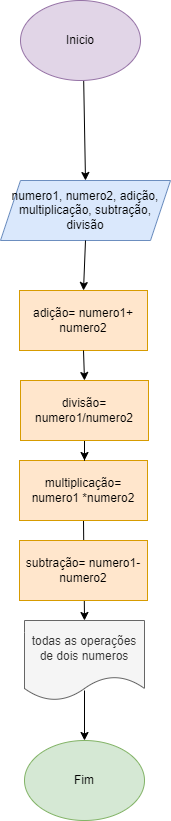

The diagram above was exported from draw.io. Its source (the exported page's mxGraphModel, read from the mxfile embedded in the PNG):
<mxGraphModel dx="756" dy="448" grid="1" gridSize="10" guides="1" tooltips="1" connect="1" arrows="1" fold="1" page="1" pageScale="1" pageWidth="827" pageHeight="1169" math="0" shadow="0">
  <root>
    <mxCell id="0" />
    <mxCell id="1" parent="0" />
    <mxCell id="hC8pPEpWfoox0PD2YqNX-2" value="numero1, numero2, adição, multiplicação, subtração, divisão" style="shape=parallelogram;perimeter=parallelogramPerimeter;whiteSpace=wrap;html=1;fixedSize=1;fillColor=#dae8fc;strokeColor=#6c8ebf;" vertex="1" parent="1">
      <mxGeometry x="330" y="250" width="170" height="60" as="geometry" />
    </mxCell>
    <mxCell id="hC8pPEpWfoox0PD2YqNX-5" value="todas as operações de dois numeros" style="shape=document;whiteSpace=wrap;html=1;boundedLbl=1;fillColor=#f5f5f5;strokeColor=#666666;fontColor=#333333;" vertex="1" parent="1">
      <mxGeometry x="354" y="690" width="120" height="80" as="geometry" />
    </mxCell>
    <mxCell id="hC8pPEpWfoox0PD2YqNX-6" value="" style="endArrow=classic;html=1;rounded=0;exitX=0.5;exitY=1;exitDx=0;exitDy=0;entryX=0.5;entryY=0;entryDx=0;entryDy=0;" edge="1" parent="1" target="hC8pPEpWfoox0PD2YqNX-2">
      <mxGeometry width="50" height="50" relative="1" as="geometry">
        <mxPoint x="413" y="140" as="sourcePoint" />
        <mxPoint x="460" y="200" as="targetPoint" />
        <Array as="points" />
      </mxGeometry>
    </mxCell>
    <mxCell id="hC8pPEpWfoox0PD2YqNX-7" value="" style="endArrow=classic;html=1;rounded=0;exitX=0.5;exitY=1;exitDx=0;exitDy=0;" edge="1" parent="1" source="hC8pPEpWfoox0PD2YqNX-2">
      <mxGeometry width="50" height="50" relative="1" as="geometry">
        <mxPoint x="440" y="420" as="sourcePoint" />
        <mxPoint x="413" y="360" as="targetPoint" />
      </mxGeometry>
    </mxCell>
    <mxCell id="hC8pPEpWfoox0PD2YqNX-8" value="" style="endArrow=classic;html=1;rounded=0;" edge="1" parent="1" source="hC8pPEpWfoox0PD2YqNX-19">
      <mxGeometry width="50" height="50" relative="1" as="geometry">
        <mxPoint x="414" y="430" as="sourcePoint" />
        <mxPoint x="414" y="530" as="targetPoint" />
      </mxGeometry>
    </mxCell>
    <mxCell id="hC8pPEpWfoox0PD2YqNX-9" value="" style="endArrow=classic;html=1;rounded=0;entryX=0.5;entryY=0;entryDx=0;entryDy=0;" edge="1" parent="1" target="hC8pPEpWfoox0PD2YqNX-11">
      <mxGeometry width="50" height="50" relative="1" as="geometry">
        <mxPoint x="414" y="760" as="sourcePoint" />
        <mxPoint x="413" y="770" as="targetPoint" />
        <Array as="points" />
      </mxGeometry>
    </mxCell>
    <mxCell id="hC8pPEpWfoox0PD2YqNX-10" value="Inicio" style="ellipse;whiteSpace=wrap;html=1;fillColor=#e1d5e7;strokeColor=#9673a6;" vertex="1" parent="1">
      <mxGeometry x="350" y="70" width="120" height="80" as="geometry" />
    </mxCell>
    <mxCell id="hC8pPEpWfoox0PD2YqNX-11" value="Fim" style="ellipse;whiteSpace=wrap;html=1;fillColor=#d5e8d4;strokeColor=#82b366;" vertex="1" parent="1">
      <mxGeometry x="354" y="810" width="120" height="80" as="geometry" />
    </mxCell>
    <mxCell id="hC8pPEpWfoox0PD2YqNX-13" value="" style="endArrow=classic;html=1;rounded=0;entryX=0.5;entryY=0;entryDx=0;entryDy=0;exitX=0.5;exitY=1;exitDx=0;exitDy=0;" edge="1" parent="1" source="hC8pPEpWfoox0PD2YqNX-17" target="hC8pPEpWfoox0PD2YqNX-5">
      <mxGeometry width="50" height="50" relative="1" as="geometry">
        <mxPoint x="414" y="550" as="sourcePoint" />
        <mxPoint x="500" y="500" as="targetPoint" />
      </mxGeometry>
    </mxCell>
    <mxCell id="hC8pPEpWfoox0PD2YqNX-16" value="adição= numero1+ numero2" style="rounded=0;whiteSpace=wrap;html=1;fillColor=#ffe6cc;strokeColor=#d79b00;" vertex="1" parent="1">
      <mxGeometry x="349" y="360" width="128" height="60" as="geometry" />
    </mxCell>
    <mxCell id="hC8pPEpWfoox0PD2YqNX-17" value="multiplicação= numero1 *numero2" style="rounded=0;whiteSpace=wrap;html=1;fillColor=#ffe6cc;strokeColor=#d79b00;" vertex="1" parent="1">
      <mxGeometry x="349" y="530" width="128" height="60" as="geometry" />
    </mxCell>
    <mxCell id="hC8pPEpWfoox0PD2YqNX-18" value="subtração= numero1- numero2" style="rounded=0;whiteSpace=wrap;html=1;fillColor=#ffe6cc;strokeColor=#d79b00;" vertex="1" parent="1">
      <mxGeometry x="349" y="610" width="128" height="60" as="geometry" />
    </mxCell>
    <mxCell id="hC8pPEpWfoox0PD2YqNX-20" style="edgeStyle=orthogonalEdgeStyle;rounded=0;orthogonalLoop=1;jettySize=auto;html=1;" edge="1" parent="1" source="hC8pPEpWfoox0PD2YqNX-19">
      <mxGeometry relative="1" as="geometry">
        <mxPoint x="414" y="510" as="targetPoint" />
      </mxGeometry>
    </mxCell>
    <mxCell id="hC8pPEpWfoox0PD2YqNX-19" value="divisão= numero1/numero2" style="rounded=0;whiteSpace=wrap;html=1;fillColor=#ffe6cc;strokeColor=#d79b00;" vertex="1" parent="1">
      <mxGeometry x="350" y="450" width="128" height="60" as="geometry" />
    </mxCell>
    <mxCell id="hC8pPEpWfoox0PD2YqNX-25" value="" style="endArrow=classic;html=1;rounded=0;exitX=0.5;exitY=1;exitDx=0;exitDy=0;entryX=0.5;entryY=0;entryDx=0;entryDy=0;" edge="1" parent="1" source="hC8pPEpWfoox0PD2YqNX-16" target="hC8pPEpWfoox0PD2YqNX-19">
      <mxGeometry width="50" height="50" relative="1" as="geometry">
        <mxPoint x="410" y="450" as="sourcePoint" />
        <mxPoint x="460" y="400" as="targetPoint" />
      </mxGeometry>
    </mxCell>
  </root>
</mxGraphModel>